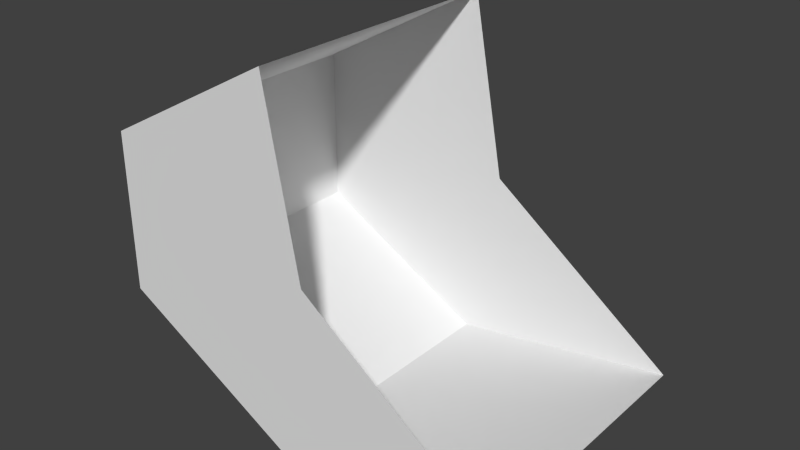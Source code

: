 # Source: Rawbucket.blend  (saved by Blender 2.63.0; exported with 4.5.12 LTS)
import bpy
from mathutils import Matrix  # noqa: F401  (used for matrix-valued properties, if any)

bpy.ops.wm.read_factory_settings(use_empty=True)
scene = bpy.context.scene
scene.name = 'Scene'

# ---- collections
col_collection_1 = bpy.data.collections.new('Collection 1'); scene.collection.children.link(col_collection_1)

# ---- world
world_world = bpy.data.worlds.new('World'); scene.world = world_world
world_world.color = (0.05088, 0.05088, 0.05088)
world_world.use_sun_shadow = False
world_world.sun_shadow_jitter_overblur = 0.0
world_world.cycles.sampling_method = 'MANUAL'
world_world.cycles.sample_map_resolution = 256

# ---- meshes
me_cylinder_002 = bpy.data.meshes.new('Cylinder.002')
me_cylinder_002.from_pydata([(0.0, -0.09647, -1.0), (0.0, -0.09647, 1.0), (0.9749, -0.2225, -1.0), (0.9749, -0.2225, 1.0), (0.4339, -0.901, -1.0), (0.4339, -0.901, 1.0), (-0.4339, -0.901, -1.0), (-0.4339, -0.901, 1.0), (-0.9749, -0.2225, -1.0), (-0.9749, -0.2225, 1.0), (-0.7818, 0.6235, -1.0), (-0.7818, 0.6235, 1.0)], [], [(2, 3, 5), (4, 5, 7), (6, 7, 9), (1, 11, 9), (8, 9, 11), (0, 2, 4), (4, 2, 5), (6, 4, 7), (8, 6, 9), (3, 1, 5), (1, 9, 7), (5, 1, 7), (10, 8, 11), (10, 0, 8), (0, 4, 6), (8, 0, 6)])
me_cylinder_002.use_remesh_preserve_volume = False
me_cylinder_002.use_remesh_preserve_attributes = False
me_cylinder_002.use_mirror_vertex_groups = False
me_cylinder_002.update()

# ---- objects
ob_cylinder = bpy.data.objects.new('Cylinder', me_cylinder_002)

# ---- transforms, parenting, visibility, modifiers, constraints
ob_cylinder.location = (0.0, 0.0, 0.0)
ob_cylinder.rotation_euler = (1.571, -1.571, 3.142)
ob_cylinder.scale = (0.67, 0.975, 0.5)
ob_cylinder.lineart.crease_threshold = 0.0

# ---- collection membership
col_collection_1.objects.link(ob_cylinder)

# ---- scene / render settings (as saved in the file)
scene.frame_start = 1; scene.frame_end = 250; scene.frame_set(46)
scene.render.engine = 'BLENDER_EEVEE_NEXT'
scene.render.image_settings.color_mode = 'RGB'
scene.render.image_settings.compression = 90
scene.render.resolution_percentage = 50
scene.render.dither_intensity = 0.0
scene.render.bake_margin = 2
scene.render.bake_bias = 0.0
scene.cycles.use_denoising = False
scene.cycles.samples = 10
scene.cycles.sampling_pattern = 'TABULATED_SOBOL'
scene.cycles.light_sampling_threshold = 0.0
scene.cycles.use_adaptive_sampling = False
scene.cycles.use_light_tree = False
scene.cycles.blur_glossy = 0.0
scene.cycles.volume_bounces = 1
scene.cycles.pixel_filter_type = 'GAUSSIAN'
scene.cycles.sample_clamp_indirect = 0.0
scene.view_settings.view_transform = 'Standard'
bpy.context.view_layer.update()

# ---- added for rendering (the .blend has no active camera and no usable light): camera, sun
cam_auto = bpy.data.cameras.new('AutoCamera')
cam_auto.lens = 50.0
cam_auto.sensor_width = 36.0
cam_auto.clip_end = 1000.0
ob_auto_camera = bpy.data.objects.new('AutoCamera', cam_auto)
scene.collection.objects.link(ob_auto_camera)
ob_auto_camera.location = (1.91613, -2.46168, 1.64112)
ob_auto_camera.rotation_euler = (1.09748, -7.21219e-08, 0.694738)
scene.camera = ob_auto_camera
light_auto_sun = bpy.data.lights.new('AutoSun', 'SUN')
light_auto_sun.energy = 3.0
light_auto_sun.angle = 0.0523599
ob_auto_sun = bpy.data.objects.new('AutoSun', light_auto_sun)
scene.collection.objects.link(ob_auto_sun)
ob_auto_sun.rotation_euler = (0.872665, 0.174533, 0.523599)
bpy.context.view_layer.update()
